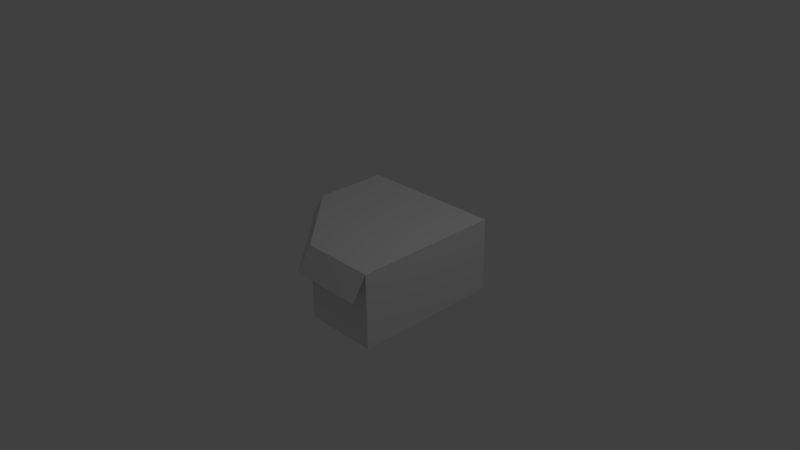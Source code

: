 # Source: cornerTile.blend  (saved by Blender 2.72.0; exported with 4.5.12 LTS)
import bpy
from mathutils import Matrix  # noqa: F401  (used for matrix-valued properties, if any)

bpy.ops.wm.read_factory_settings(use_empty=True)
scene = bpy.context.scene
scene.name = 'Scene'

# ---- collections
col_collection_1 = bpy.data.collections.new('Collection 1'); scene.collection.children.link(col_collection_1)

# ---- materials (node trees are filled in below, after node groups)
mat_material = bpy.data.materials.new('Material')
mat_material.alpha_threshold = 0.0
mat_material.use_transparent_shadow = False
mat_material.roughness = 0.5
mat_material.line_color = (0.0, 0.0, 0.0, 1.0)
mat_material_001 = bpy.data.materials.new('Material.001')
mat_material_001.alpha_threshold = 0.0
mat_material_001.use_transparent_shadow = False
mat_material_001.roughness = 0.5

# ---- material node trees

# ---- world
world_world = bpy.data.worlds.new('World'); scene.world = world_world
world_world.color = (0.05088, 0.05088, 0.05088)
world_world.use_sun_shadow = False
world_world.sun_shadow_jitter_overblur = 0.0
world_world.cycles.sampling_method = 'MANUAL'
world_world.cycles.sample_map_resolution = 256

# ---- cameras
cam_camera = bpy.data.cameras.new('Camera')
cam_camera.clip_end = 100.0
cam_camera.lens = 35.0
cam_camera.sensor_width = 32.0
cam_camera.sensor_height = 18.0
cam_camera.ortho_scale = 7.314
cam_camera.dof.focus_distance = 0.0
cam_camera.dof.aperture_fstop = 128.0

# ---- lights
light_lamp = bpy.data.lights.new('Lamp', 'POINT')
light_lamp.transmission_factor = 0.0
light_lamp.cutoff_distance = 30.0
light_lamp.energy = 100.0
light_lamp.shadow_buffer_clip_start = 1.001
light_lamp.shadow_soft_size = 0.1
light_lamp.shadow_maximum_resolution = 0.006
light_lamp.use_absolute_resolution = True
light_lamp.cycles.use_multiple_importance_sampling = False

# ---- meshes
me_cube = bpy.data.meshes.new('Cube')
me_cube.from_pydata([(1.0, 1.0, -0.5), (1.0, -1.0, -0.5), (-1.0, 1.0, -0.5), (1.0, 1.0, 0.5), (1.0, -1.0, 0.5), (-1.0, 1.0, 0.5), (1.0, 0.0, -0.5), (1.788e-07, 1.0, -0.5), (1.0, 1.0, 0.0), (-5.96e-08, -1.0, -0.5), (1.0, -1.0, 0.0), (-1.0, 2.384e-07, -0.5), (-1.0, 1.0, 0.0), (1.0, -4.768e-07, 0.5), (2.384e-07, 1.0, 0.5), (-5.364e-07, -1.0, 0.5), (-1.0, 1.788e-07, 0.5), (5.96e-08, 1.192e-07, -0.5), (-1.49e-07, -1.788e-07, 0.5), (1.0, -2.384e-07, 0.0), (-2.98e-07, -1.0, 0.0), (-1.0, 2.98e-07, 0.0), (2.384e-07, 1.0, 0.0), (1.0, -1.2, 0.2), (-1.2, 1.0, 0.2), (-2.98e-07, -1.2, 0.2), (-1.2, 2.98e-07, 0.2)], [], [(19, 13, 4, 10), (21, 16, 5, 12), (22, 7, 2, 12), (7, 17, 11, 2), (0, 6, 17, 7), (6, 1, 9, 17), (13, 18, 15, 4), (3, 14, 18, 13), (14, 5, 16, 18), (6, 19, 10, 1), (0, 8, 19, 6), (8, 3, 13, 19), (1, 10, 20, 9), (10, 4, 15, 20), (11, 21, 12, 2), (14, 22, 12, 5), (3, 8, 22, 14), (8, 0, 7, 22), (20, 15, 16, 21), (9, 20, 21, 11), (17, 9, 11), (18, 16, 15), (15, 16, 26, 25), (15, 25, 23, 4), (16, 5, 24, 26)])
me_cube.polygons.foreach_set('material_index', [0, 0, 0, 0, 0, 0, 1, 1, 1, 0, 0, 0, 0, 0, 0, 0, 0, 0, 0, 0, 0, 1, 1, 1, 1])
_uv = me_cube.uv_layers.new(name='UVMap')
_uv.uv.foreach_set('vector', [0.09819, 0.75, 0.1964, 0.75, 0.1964, 1.0, 0.09819, 1.0, 0.8827, 0.5657, 0.9798, 0.5657, 1.0, 0.7425, 0.9029, 0.7425, 0.2946, 0.75, 0.3928, 0.75, 0.3928, 1.0, 0.2946, 1.0, 0.5891, 5.96e-08, 0.5891, 0.25, 0.3928, 0.25, 0.3928, 0.0, 0.7855, 1.639e-07, 0.7855, 0.25, 0.5891, 0.25, 0.5891, 5.96e-08, 0.7855, 0.25, 0.7855, 0.5, 0.5891, 0.5, 0.5891, 0.25, 0.1964, 5.96e-08, 0.1964, 0.25, 2.341e-08, 0.25, 0.0, 1.192e-07, 0.3928, 0.0, 0.3928, 0.25, 0.1964, 0.25, 0.1964, 5.96e-08, 0.3928, 0.25, 0.3928, 0.5, 0.1964, 0.5, 0.1964, 0.25, 2.341e-08, 0.75, 0.09819, 0.75, 0.09819, 1.0, 0.0, 1.0, 3.512e-08, 0.5, 0.09819, 0.5, 0.09819, 0.75, 2.341e-08, 0.75, 0.09819, 0.5, 0.1964, 0.5, 0.1964, 0.75, 0.09819, 0.75, 0.8057, 0.03536, 0.9029, 0.03536, 0.8827, 0.2121, 0.7855, 0.2121, 0.9029, 0.03536, 1.0, 0.03536, 0.9798, 0.2121, 0.8827, 0.2121, 0.7855, 0.5657, 0.8827, 0.5657, 0.9029, 0.7425, 0.8057, 0.7425, 0.1964, 0.75, 0.2946, 0.75, 0.2946, 1.0, 0.1964, 1.0, 0.1964, 0.5, 0.2946, 0.5, 0.2946, 0.75, 0.1964, 0.75, 0.2946, 0.5, 0.3928, 0.5, 0.3928, 0.75, 0.2946, 0.75, 0.8827, 0.2121, 0.9798, 0.2121, 0.9798, 0.5657, 0.8827, 0.5657, 0.7855, 0.2121, 0.8827, 0.2121, 0.8827, 0.5657, 0.7855, 0.5657, 0.5891, 0.25, 0.5891, 0.5, 0.3928, 0.25, 0.1964, 0.25, 0.1964, 0.5, 2.341e-08, 0.25, 0.9798, 0.2121, 0.9798, 0.5657, 0.9175, 0.601, 0.9175, 0.1768, 0.9798, 0.2121, 0.9175, 0.1768, 0.9377, 0.0, 1.0, 0.03536, 0.9798, 0.5657, 1.0, 0.7425, 0.9377, 0.7778, 0.9175, 0.601])
me_cube.materials.append(mat_material)
me_cube.materials.append(mat_material_001)
me_cube.use_remesh_preserve_volume = False
me_cube.use_remesh_preserve_attributes = False
me_cube.use_mirror_vertex_groups = False
me_cube.update()

# ---- objects
ob_cube = bpy.data.objects.new('Cube', me_cube)
ob_lamp = bpy.data.objects.new('Lamp', light_lamp)
ob_camera = bpy.data.objects.new('Camera', cam_camera)

# ---- transforms, parenting, visibility, modifiers, constraints
ob_cube.location = (0.0, 0.0, 0.0)
ob_cube.lock_rotations_4d = False
ob_cube.empty_display_type = 'ARROWS'
ob_cube.lineart.crease_threshold = 0.0
ob_lamp.location = (4.076, 1.005, 5.904)
ob_lamp.rotation_euler = (0.6503, 0.05522, 1.866)
ob_lamp.lock_rotations_4d = False
ob_lamp.empty_display_type = 'ARROWS'
ob_lamp.color = (0.0, 0.0, 0.0, 0.0)
ob_lamp.lineart.crease_threshold = 0.0
ob_camera.location = (7.481, -6.508, 5.344)
ob_camera.rotation_euler = (1.109, 0.01082, 0.8149)
ob_camera.lock_rotations_4d = False
ob_camera.empty_display_type = 'ARROWS'
ob_camera.color = (0.0, 0.0, 0.0, 0.0)
ob_camera.display_type = 'WIRE'
ob_camera.lineart.crease_threshold = 0.0

# ---- collection membership
col_collection_1.objects.link(ob_cube)
col_collection_1.objects.link(ob_lamp)
col_collection_1.objects.link(ob_camera)

# ---- scene / render settings (as saved in the file)
scene.camera = ob_camera
scene.frame_start = 1; scene.frame_end = 250; scene.frame_set(1)
scene.render.engine = 'BLENDER_EEVEE_NEXT'
scene.render.resolution_percentage = 50
scene.render.dither_intensity = 0.0
scene.cycles.use_denoising = False
scene.cycles.samples = 10
scene.cycles.sampling_pattern = 'TABULATED_SOBOL'
scene.cycles.light_sampling_threshold = 0.0
scene.cycles.use_adaptive_sampling = False
scene.cycles.use_light_tree = False
scene.cycles.blur_glossy = 0.0
scene.cycles.pixel_filter_type = 'GAUSSIAN'
scene.cycles.sample_clamp_indirect = 0.0
scene.view_settings.view_transform = 'Standard'
bpy.context.view_layer.update()
